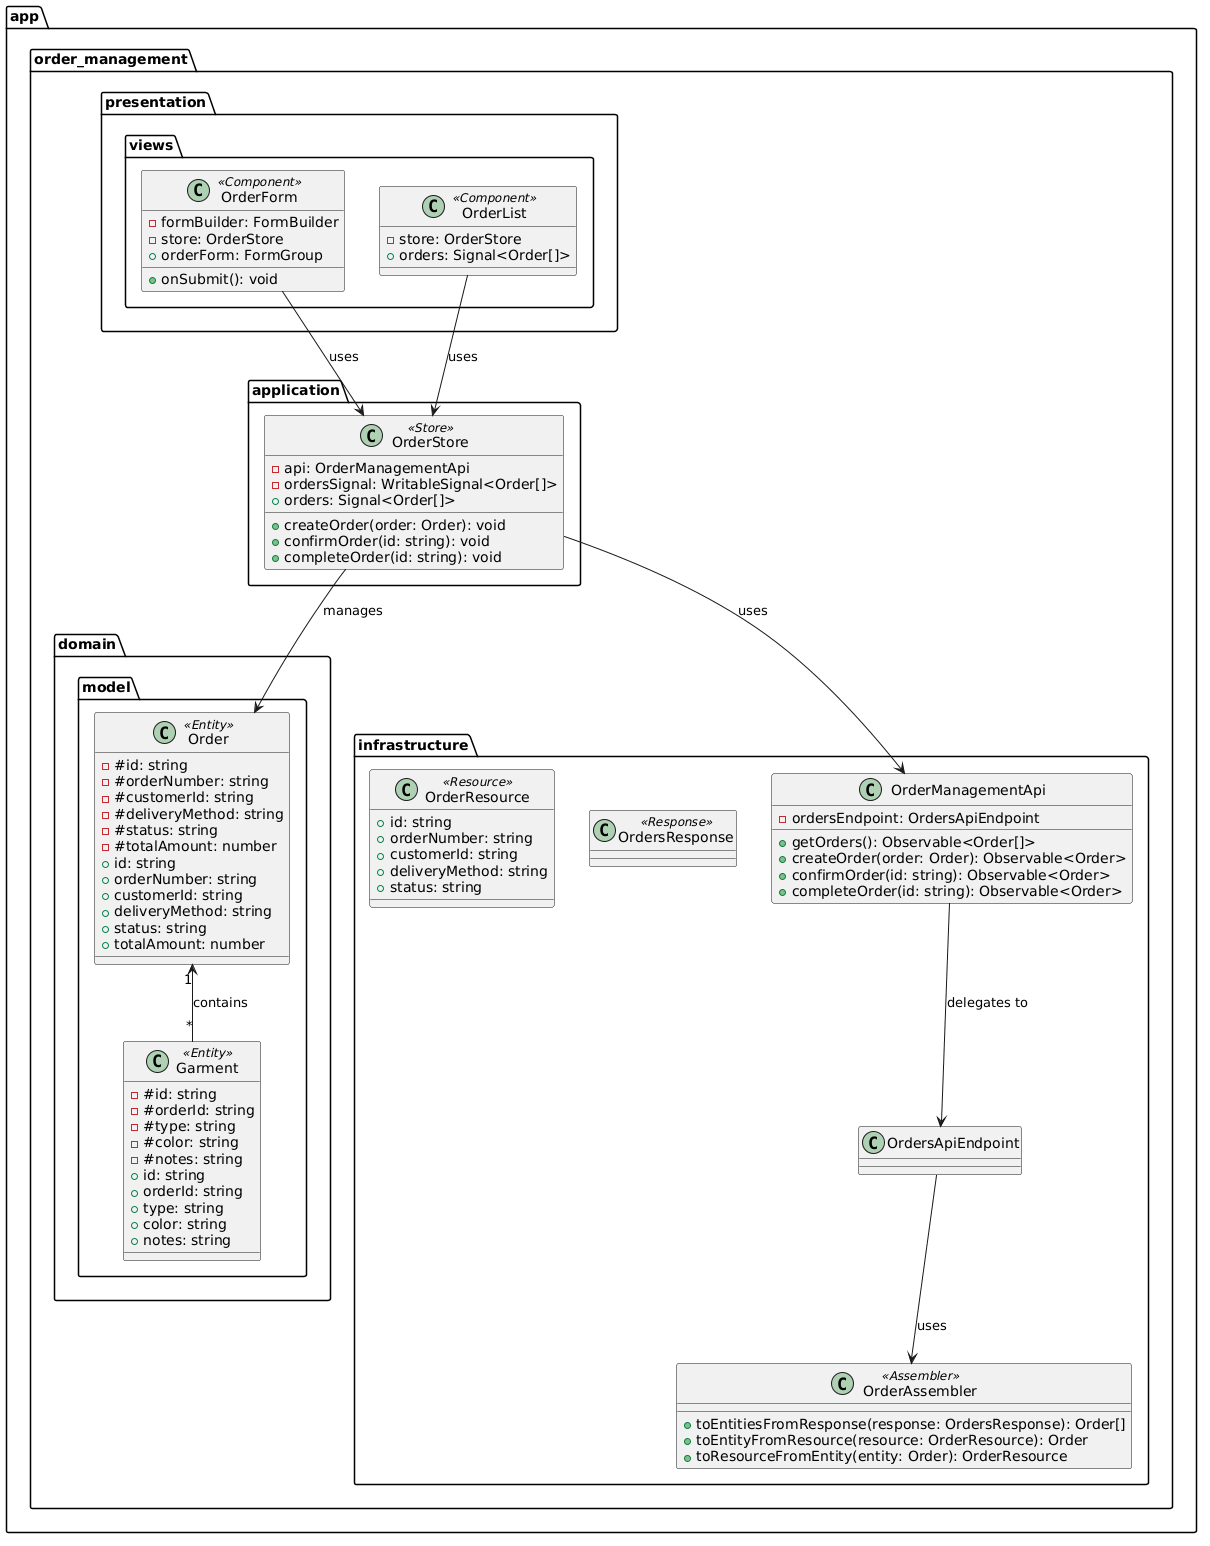

The diagram above was rendered by PlantUML. Its source (embedded in the PNG):
@startuml
package "app.order_management" {
  package "domain.model" {
    class Order <<Entity>> {
      - #id: string
      - #orderNumber: string
      - #customerId: string
      - #deliveryMethod: string
      - #status: string
      - #totalAmount: number
      +id: string
      +orderNumber: string
      +customerId: string
      +deliveryMethod: string
      +status: string
      +totalAmount: number
    }

    class Garment <<Entity>> {
      - #id: string
      - #orderId: string
      - #type: string
      - #color: string
      - #notes: string
      +id: string
      +orderId: string
      +type: string
      +color: string
      +notes: string
    }

    Order "1" <-- "*" Garment : contains
  }

  package "infrastructure" {
    class OrderResource <<Resource>> {
      +id: string
      +orderNumber: string
      +customerId: string
      +deliveryMethod: string
      +status: string
    }
    class OrdersResponse <<Response>> {}

    class OrderAssembler <<Assembler>> {
      +toEntitiesFromResponse(response: OrdersResponse): Order[]
      +toEntityFromResource(resource: OrderResource): Order
      +toResourceFromEntity(entity: Order): OrderResource
    }

    class OrdersApiEndpoint {}

    class OrderManagementApi {
      -ordersEndpoint: OrdersApiEndpoint
      +getOrders(): Observable<Order[]>
      +createOrder(order: Order): Observable<Order>
      +confirmOrder(id: string): Observable<Order>
      +completeOrder(id: string): Observable<Order>
    }

    OrderManagementApi --> OrdersApiEndpoint : delegates to
    OrdersApiEndpoint --> OrderAssembler : uses
  }

  package "application" {
    class OrderStore <<Store>> {
      -api: OrderManagementApi
      -ordersSignal: WritableSignal<Order[]>
      +orders: Signal<Order[]>
      +createOrder(order: Order): void
      +confirmOrder(id: string): void
      +completeOrder(id: string): void
    }
    OrderStore --> OrderManagementApi : uses
    OrderStore --> Order : manages
  }

  package "presentation" {
    package "views" {
      class OrderForm <<Component>> {
        -formBuilder: FormBuilder
        -store: OrderStore
        +orderForm: FormGroup
        +onSubmit(): void
      }
      class OrderList <<Component>> {
        -store: OrderStore
        +orders: Signal<Order[]>
      }
    }
    OrderForm --> OrderStore : uses
    OrderList --> OrderStore : uses
  }
}
@enduml